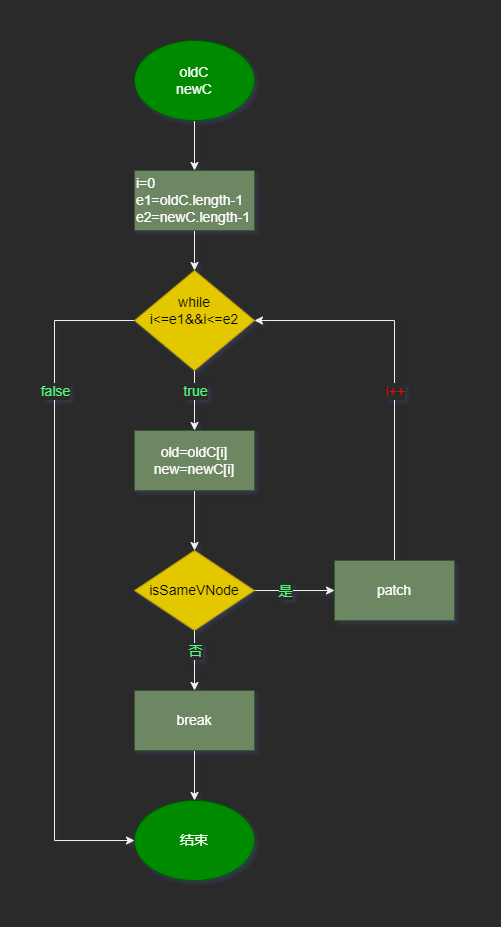

The diagram above was exported from draw.io. Its source (the exported page's mxGraphModel, read from the mxfile embedded in the PNG):
<mxGraphModel dx="1422" dy="865" grid="1" gridSize="10" guides="1" tooltips="1" connect="1" arrows="1" fold="1" page="1" pageScale="1" pageWidth="827" pageHeight="1169" math="0" shadow="0">
  <root>
    <mxCell id="wFKFJqjWrW8Oi0RVicPx-0" />
    <mxCell id="wFKFJqjWrW8Oi0RVicPx-1" parent="wFKFJqjWrW8Oi0RVicPx-0" />
    <mxCell id="wFKFJqjWrW8Oi0RVicPx-4" value="" style="edgeStyle=orthogonalEdgeStyle;rounded=0;orthogonalLoop=1;jettySize=auto;html=1;fontSize=14;exitX=0.5;exitY=1;exitDx=0;exitDy=0;" edge="1" parent="wFKFJqjWrW8Oi0RVicPx-1" source="wFKFJqjWrW8Oi0RVicPx-27" target="wFKFJqjWrW8Oi0RVicPx-3">
      <mxGeometry relative="1" as="geometry">
        <mxPoint x="340" y="100" as="sourcePoint" />
      </mxGeometry>
    </mxCell>
    <mxCell id="wFKFJqjWrW8Oi0RVicPx-6" value="" style="edgeStyle=orthogonalEdgeStyle;rounded=0;orthogonalLoop=1;jettySize=auto;html=1;entryX=0.5;entryY=0;entryDx=0;entryDy=0;fontSize=14;" edge="1" parent="wFKFJqjWrW8Oi0RVicPx-1" source="wFKFJqjWrW8Oi0RVicPx-3" target="wFKFJqjWrW8Oi0RVicPx-21">
      <mxGeometry relative="1" as="geometry">
        <mxPoint x="340" y="320" as="targetPoint" />
      </mxGeometry>
    </mxCell>
    <mxCell id="wFKFJqjWrW8Oi0RVicPx-3" value="i=0&lt;br style=&quot;font-size: 14px&quot;&gt;e1=oldC.length-1&lt;br style=&quot;font-size: 14px&quot;&gt;e2=newC.length-1" style="rounded=0;whiteSpace=wrap;html=1;align=left;fontSize=14;fillColor=#6d8764;fontColor=#ffffff;strokeColor=#3A5431;" vertex="1" parent="wFKFJqjWrW8Oi0RVicPx-1">
      <mxGeometry x="280" y="150" width="120" height="60" as="geometry" />
    </mxCell>
    <mxCell id="wFKFJqjWrW8Oi0RVicPx-8" value="" style="edgeStyle=orthogonalEdgeStyle;rounded=0;orthogonalLoop=1;jettySize=auto;html=1;exitX=0.5;exitY=1;exitDx=0;exitDy=0;fontSize=14;entryX=0.5;entryY=0;entryDx=0;entryDy=0;" edge="1" parent="wFKFJqjWrW8Oi0RVicPx-1" source="wFKFJqjWrW8Oi0RVicPx-21" target="wFKFJqjWrW8Oi0RVicPx-32">
      <mxGeometry relative="1" as="geometry">
        <mxPoint x="340" y="380" as="sourcePoint" />
        <mxPoint x="430" y="390" as="targetPoint" />
        <Array as="points" />
      </mxGeometry>
    </mxCell>
    <mxCell id="wFKFJqjWrW8Oi0RVicPx-26" value="true" style="edgeLabel;html=1;align=center;verticalAlign=middle;resizable=0;points=[];fontSize=14;fontColor=#50FA7B;" vertex="1" connectable="0" parent="wFKFJqjWrW8Oi0RVicPx-8">
      <mxGeometry x="-0.4" y="2" relative="1" as="geometry">
        <mxPoint x="-2" y="2" as="offset" />
      </mxGeometry>
    </mxCell>
    <mxCell id="wFKFJqjWrW8Oi0RVicPx-11" value="" style="edgeStyle=orthogonalEdgeStyle;rounded=0;orthogonalLoop=1;jettySize=auto;html=1;fontSize=14;" edge="1" parent="wFKFJqjWrW8Oi0RVicPx-1" source="wFKFJqjWrW8Oi0RVicPx-7" target="wFKFJqjWrW8Oi0RVicPx-10">
      <mxGeometry relative="1" as="geometry" />
    </mxCell>
    <mxCell id="wFKFJqjWrW8Oi0RVicPx-16" value="否" style="edgeLabel;html=1;align=center;verticalAlign=middle;resizable=0;points=[];fontSize=14;fontColor=#50FA7B;" vertex="1" connectable="0" parent="wFKFJqjWrW8Oi0RVicPx-11">
      <mxGeometry x="-0.2222" y="1" relative="1" as="geometry">
        <mxPoint x="-1" y="-3" as="offset" />
      </mxGeometry>
    </mxCell>
    <mxCell id="wFKFJqjWrW8Oi0RVicPx-14" value="" style="edgeStyle=orthogonalEdgeStyle;rounded=0;orthogonalLoop=1;jettySize=auto;html=1;fontSize=14;" edge="1" parent="wFKFJqjWrW8Oi0RVicPx-1" source="wFKFJqjWrW8Oi0RVicPx-7" target="wFKFJqjWrW8Oi0RVicPx-13">
      <mxGeometry relative="1" as="geometry" />
    </mxCell>
    <mxCell id="wFKFJqjWrW8Oi0RVicPx-31" value="是" style="edgeLabel;html=1;align=center;verticalAlign=middle;resizable=0;points=[];fontSize=14;fontColor=#50FA7B;" vertex="1" connectable="0" parent="wFKFJqjWrW8Oi0RVicPx-14">
      <mxGeometry x="0.55" y="-1" relative="1" as="geometry">
        <mxPoint x="-32" y="-1" as="offset" />
      </mxGeometry>
    </mxCell>
    <mxCell id="wFKFJqjWrW8Oi0RVicPx-7" value="isSameVNode" style="rhombus;whiteSpace=wrap;html=1;rounded=0;fontSize=14;fillColor=#e3c800;fontColor=#000000;strokeColor=#B09500;" vertex="1" parent="wFKFJqjWrW8Oi0RVicPx-1">
      <mxGeometry x="280" y="530" width="120" height="80" as="geometry" />
    </mxCell>
    <mxCell id="wFKFJqjWrW8Oi0RVicPx-19" value="" style="edgeStyle=orthogonalEdgeStyle;rounded=0;orthogonalLoop=1;jettySize=auto;html=1;entryX=0.5;entryY=0;entryDx=0;entryDy=0;fontSize=14;" edge="1" parent="wFKFJqjWrW8Oi0RVicPx-1" source="wFKFJqjWrW8Oi0RVicPx-10" target="wFKFJqjWrW8Oi0RVicPx-20">
      <mxGeometry relative="1" as="geometry">
        <mxPoint x="340" y="890" as="targetPoint" />
      </mxGeometry>
    </mxCell>
    <mxCell id="wFKFJqjWrW8Oi0RVicPx-10" value="break" style="whiteSpace=wrap;html=1;rounded=0;fontSize=14;fillColor=#6d8764;fontColor=#ffffff;strokeColor=#3A5431;" vertex="1" parent="wFKFJqjWrW8Oi0RVicPx-1">
      <mxGeometry x="280" y="670" width="120" height="60" as="geometry" />
    </mxCell>
    <mxCell id="wFKFJqjWrW8Oi0RVicPx-22" style="edgeStyle=orthogonalEdgeStyle;rounded=0;orthogonalLoop=1;jettySize=auto;html=1;entryX=1;entryY=0.5;entryDx=0;entryDy=0;fontSize=14;" edge="1" parent="wFKFJqjWrW8Oi0RVicPx-1" source="wFKFJqjWrW8Oi0RVicPx-13" target="wFKFJqjWrW8Oi0RVicPx-21">
      <mxGeometry relative="1" as="geometry">
        <Array as="points">
          <mxPoint x="540" y="300" />
        </Array>
      </mxGeometry>
    </mxCell>
    <mxCell id="wFKFJqjWrW8Oi0RVicPx-30" value="i++" style="edgeLabel;html=1;align=center;verticalAlign=middle;resizable=0;points=[];fontSize=14;fontColor=#FF0000;" vertex="1" connectable="0" parent="wFKFJqjWrW8Oi0RVicPx-22">
      <mxGeometry x="-0.464" y="1" relative="1" as="geometry">
        <mxPoint x="1" y="-68" as="offset" />
      </mxGeometry>
    </mxCell>
    <mxCell id="wFKFJqjWrW8Oi0RVicPx-13" value="patch" style="whiteSpace=wrap;html=1;rounded=0;fontSize=14;fillColor=#6d8764;fontColor=#ffffff;strokeColor=#3A5431;" vertex="1" parent="wFKFJqjWrW8Oi0RVicPx-1">
      <mxGeometry x="480" y="540" width="120" height="60" as="geometry" />
    </mxCell>
    <mxCell id="wFKFJqjWrW8Oi0RVicPx-20" value="结束" style="ellipse;whiteSpace=wrap;html=1;fontSize=14;fillColor=#008a00;fontColor=#ffffff;strokeColor=#005700;" vertex="1" parent="wFKFJqjWrW8Oi0RVicPx-1">
      <mxGeometry x="280" y="780" width="120" height="80" as="geometry" />
    </mxCell>
    <mxCell id="wFKFJqjWrW8Oi0RVicPx-23" style="edgeStyle=orthogonalEdgeStyle;rounded=0;orthogonalLoop=1;jettySize=auto;html=1;entryX=0;entryY=0.5;entryDx=0;entryDy=0;fontSize=14;" edge="1" parent="wFKFJqjWrW8Oi0RVicPx-1" source="wFKFJqjWrW8Oi0RVicPx-21" target="wFKFJqjWrW8Oi0RVicPx-20">
      <mxGeometry relative="1" as="geometry">
        <Array as="points">
          <mxPoint x="200" y="300" />
          <mxPoint x="200" y="820" />
        </Array>
      </mxGeometry>
    </mxCell>
    <mxCell id="wFKFJqjWrW8Oi0RVicPx-24" value="false" style="edgeLabel;html=1;align=center;verticalAlign=middle;resizable=0;points=[];fontSize=14;fontColor=#50FA7B;" vertex="1" connectable="0" parent="wFKFJqjWrW8Oi0RVicPx-23">
      <mxGeometry x="-0.1049" y="1" relative="1" as="geometry">
        <mxPoint x="-1" y="-154" as="offset" />
      </mxGeometry>
    </mxCell>
    <mxCell id="wFKFJqjWrW8Oi0RVicPx-21" value="&lt;span style=&quot;font-size: 14px&quot;&gt;&lt;br&gt;while&lt;br&gt;i&amp;lt;=e1&amp;amp;&amp;amp;i&amp;lt;=e2&lt;/span&gt;" style="rhombus;whiteSpace=wrap;html=1;fontSize=14;fillColor=#e3c800;fontColor=#000000;strokeColor=#B09500;verticalAlign=top;" vertex="1" parent="wFKFJqjWrW8Oi0RVicPx-1">
      <mxGeometry x="280" y="250" width="120" height="100" as="geometry" />
    </mxCell>
    <mxCell id="wFKFJqjWrW8Oi0RVicPx-27" value="&lt;span&gt;oldC&lt;/span&gt;&lt;br&gt;&lt;span&gt;newC&lt;/span&gt;" style="ellipse;whiteSpace=wrap;html=1;fontSize=14;fillColor=#008a00;fontColor=#ffffff;strokeColor=#005700;" vertex="1" parent="wFKFJqjWrW8Oi0RVicPx-1">
      <mxGeometry x="280" y="20" width="120" height="80" as="geometry" />
    </mxCell>
    <mxCell id="wFKFJqjWrW8Oi0RVicPx-33" style="edgeStyle=orthogonalEdgeStyle;rounded=0;orthogonalLoop=1;jettySize=auto;html=1;entryX=0.5;entryY=0;entryDx=0;entryDy=0;fontSize=14;fontColor=#50FA7B;" edge="1" parent="wFKFJqjWrW8Oi0RVicPx-1" source="wFKFJqjWrW8Oi0RVicPx-32" target="wFKFJqjWrW8Oi0RVicPx-7">
      <mxGeometry relative="1" as="geometry" />
    </mxCell>
    <mxCell id="wFKFJqjWrW8Oi0RVicPx-32" value="old=oldC[i]&lt;br&gt;new=newC[i]" style="rounded=0;whiteSpace=wrap;html=1;fontSize=14;fontColor=#ffffff;fillColor=#6d8764;strokeColor=#3A5431;" vertex="1" parent="wFKFJqjWrW8Oi0RVicPx-1">
      <mxGeometry x="280" y="410" width="120" height="60" as="geometry" />
    </mxCell>
  </root>
</mxGraphModel>